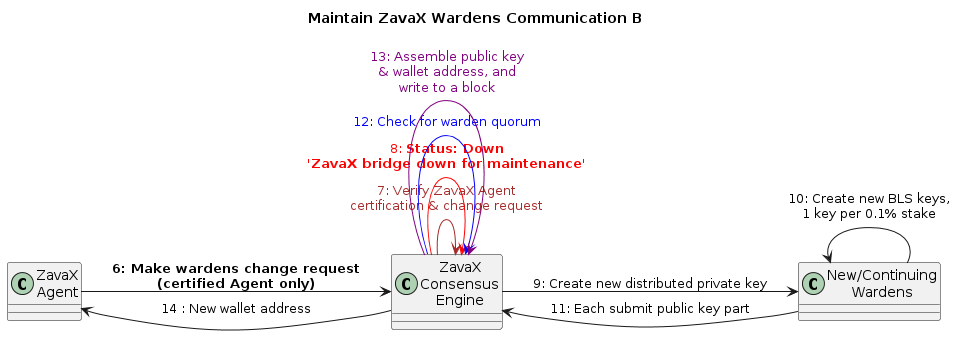

The diagram above was rendered by PlantUML. Its source (embedded in the PNG):
@startuml
left to right direction
title Maintain ZavaX Wardens Communication B

class "ZavaX\nAgent" as ZA
class "ZavaX\nConsensus\nEngine" as ZCE
class "New/Continuing\nWardens" as NV

ZA -down-> ZCE : **6: Make wardens change request**\n**(certified Agent only)**
ZCE -down-> ZCE #brown : <color:brown>7: Verify ZavaX Agent\n<color:brown>certification & change request
ZCE -down-> ZCE #red : <color:red>8: **Status: Down**\n<color:red>**'ZavaX bridge down for maintenance'**
ZCE -down-> NV : 9: Create new distributed private key
NV -up-> NV : 10: Create new BLS keys,\n1 key per 0.1% stake
NV -up-> ZCE : 11: Each submit public key part
ZCE -down-> ZCE #blue : <color:blue>12: Check for warden quorum
ZCE -down-> ZCE #purple : <color:purple>13: Assemble public key\n<color:purple>& wallet address, and\n<color:purple>write to a block
ZCE -up-> ZA: 14 : New wallet address

@enduml